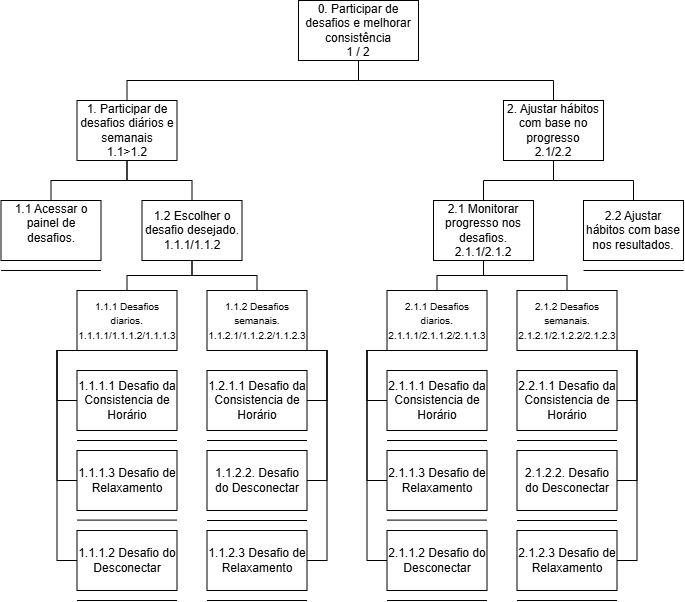

The diagram above was exported from draw.io. Its source (the exported page's mxGraphModel, read from the mxfile embedded in the PNG):
<mxGraphModel dx="872" dy="481" grid="1" gridSize="10" guides="1" tooltips="1" connect="1" arrows="1" fold="1" page="1" pageScale="1" pageWidth="827" pageHeight="1169" math="0" shadow="0">
  <root>
    <mxCell id="0" />
    <mxCell id="1" parent="0" />
    <mxCell id="2" value="" style="edgeStyle=elbowEdgeStyle;elbow=vertical;sourcePerimeterSpacing=0;targetPerimeterSpacing=0;startArrow=none;endArrow=none;rounded=0;curved=0;exitX=0.5;exitY=1;exitDx=0;exitDy=0;" edge="1" source="4" target="5" parent="1">
      <mxGeometry relative="1" as="geometry">
        <mxPoint x="1223.5" y="540" as="sourcePoint" />
      </mxGeometry>
    </mxCell>
    <mxCell id="3" value="" style="edgeStyle=elbowEdgeStyle;elbow=vertical;sourcePerimeterSpacing=0;targetPerimeterSpacing=0;startArrow=none;endArrow=none;rounded=0;curved=0;" edge="1" source="4" target="6" parent="1">
      <mxGeometry relative="1" as="geometry">
        <Array as="points">
          <mxPoint x="1225" y="560" />
        </Array>
      </mxGeometry>
    </mxCell>
    <UserObject label="&lt;div&gt;0. Participar de desafios e melhorar consistência&lt;/div&gt;&lt;div&gt;1 / 2&lt;br&gt;&lt;/div&gt;" treeRoot="1" id="4">
      <mxCell style="whiteSpace=wrap;html=1;align=center;treeFolding=1;treeMoving=1;newEdgeStyle={&quot;edgeStyle&quot;:&quot;elbowEdgeStyle&quot;,&quot;startArrow&quot;:&quot;none&quot;,&quot;endArrow&quot;:&quot;none&quot;};" vertex="1" parent="1">
        <mxGeometry x="1165" y="480" width="120" height="60" as="geometry" />
      </mxCell>
    </UserObject>
    <mxCell id="5" value="&lt;div&gt;1.&amp;nbsp;Participar de desafios diários e semanais&lt;/div&gt;&lt;div&gt;1.1&amp;gt;1.2&lt;br&gt;&lt;/div&gt;" style="whiteSpace=wrap;html=1;align=center;verticalAlign=middle;treeFolding=1;treeMoving=1;newEdgeStyle={&quot;edgeStyle&quot;:&quot;elbowEdgeStyle&quot;,&quot;startArrow&quot;:&quot;none&quot;,&quot;endArrow&quot;:&quot;none&quot;};" vertex="1" parent="1">
      <mxGeometry x="943.5" y="580" width="100" height="60" as="geometry" />
    </mxCell>
    <mxCell id="6" value="&lt;div&gt;2.&amp;nbsp;Ajustar hábitos com base no progresso&lt;/div&gt;&lt;div&gt;2.1/2.2&lt;br&gt;&lt;/div&gt;" style="whiteSpace=wrap;html=1;align=center;verticalAlign=middle;treeFolding=1;treeMoving=1;newEdgeStyle={&quot;edgeStyle&quot;:&quot;elbowEdgeStyle&quot;,&quot;startArrow&quot;:&quot;none&quot;,&quot;endArrow&quot;:&quot;none&quot;};" vertex="1" parent="1">
      <mxGeometry x="1370" y="580" width="100" height="60" as="geometry" />
    </mxCell>
    <mxCell id="7" value="" style="edgeStyle=elbowEdgeStyle;elbow=vertical;sourcePerimeterSpacing=0;targetPerimeterSpacing=0;startArrow=none;endArrow=none;rounded=0;curved=0;exitX=0.5;exitY=1;exitDx=0;exitDy=0;entryX=0.5;entryY=0;entryDx=0;entryDy=0;" edge="1" source="5" target="8" parent="1">
      <mxGeometry relative="1" as="geometry">
        <mxPoint x="905" y="640" as="sourcePoint" />
        <mxPoint x="835" y="680" as="targetPoint" />
      </mxGeometry>
    </mxCell>
    <mxCell id="8" value="&lt;div&gt;1.1&amp;nbsp;Acessar o painel de desafios.&lt;/div&gt;&lt;div&gt;&lt;br&gt;&lt;/div&gt;" style="whiteSpace=wrap;html=1;align=center;verticalAlign=middle;treeFolding=1;treeMoving=1;newEdgeStyle={&quot;edgeStyle&quot;:&quot;elbowEdgeStyle&quot;,&quot;startArrow&quot;:&quot;none&quot;,&quot;endArrow&quot;:&quot;none&quot;};" vertex="1" parent="1">
      <mxGeometry x="867.5" y="680" width="100" height="60" as="geometry" />
    </mxCell>
    <mxCell id="9" value="&lt;div&gt;1.2&amp;nbsp;Escolher o desafio desejado.&lt;br&gt;1.1.1/1.1.2&lt;/div&gt;" style="whiteSpace=wrap;html=1;align=center;verticalAlign=middle;treeFolding=1;treeMoving=1;newEdgeStyle={&quot;edgeStyle&quot;:&quot;elbowEdgeStyle&quot;,&quot;startArrow&quot;:&quot;none&quot;,&quot;endArrow&quot;:&quot;none&quot;};" vertex="1" parent="1">
      <mxGeometry x="1008.5" y="680" width="100" height="60" as="geometry" />
    </mxCell>
    <mxCell id="10" value="" style="edgeStyle=elbowEdgeStyle;elbow=vertical;sourcePerimeterSpacing=0;targetPerimeterSpacing=0;startArrow=none;endArrow=none;rounded=0;curved=0;exitX=0.5;exitY=1;exitDx=0;exitDy=0;entryX=0.5;entryY=0;entryDx=0;entryDy=0;" edge="1" source="5" target="9" parent="1">
      <mxGeometry relative="1" as="geometry">
        <mxPoint x="1025" y="650" as="sourcePoint" />
        <mxPoint x="1087" y="670" as="targetPoint" />
      </mxGeometry>
    </mxCell>
    <mxCell id="11" value="" style="edgeStyle=elbowEdgeStyle;elbow=vertical;sourcePerimeterSpacing=0;targetPerimeterSpacing=0;startArrow=none;endArrow=none;rounded=0;curved=0;exitX=0.5;exitY=1;exitDx=0;exitDy=0;entryX=0.5;entryY=0;entryDx=0;entryDy=0;" edge="1" source="6" target="12" parent="1">
      <mxGeometry relative="1" as="geometry">
        <mxPoint x="1501.5" y="640" as="sourcePoint" />
        <mxPoint x="1376.5" y="680" as="targetPoint" />
      </mxGeometry>
    </mxCell>
    <mxCell id="12" value="&lt;div&gt;2.1&amp;nbsp;Monitorar progresso nos desafios.&lt;/div&gt;&lt;div&gt;2.1.1/2.1.2&lt;br&gt;&lt;/div&gt;" style="whiteSpace=wrap;html=1;align=center;verticalAlign=middle;treeFolding=1;treeMoving=1;newEdgeStyle={&quot;edgeStyle&quot;:&quot;elbowEdgeStyle&quot;,&quot;startArrow&quot;:&quot;none&quot;,&quot;endArrow&quot;:&quot;none&quot;};" vertex="1" parent="1">
      <mxGeometry x="1300" y="680" width="100" height="60" as="geometry" />
    </mxCell>
    <mxCell id="13" value="2.2&amp;nbsp;Ajustar hábitos com base nos resultados." style="whiteSpace=wrap;html=1;align=center;verticalAlign=middle;treeFolding=1;treeMoving=1;newEdgeStyle={&quot;edgeStyle&quot;:&quot;elbowEdgeStyle&quot;,&quot;startArrow&quot;:&quot;none&quot;,&quot;endArrow&quot;:&quot;none&quot;};" vertex="1" parent="1">
      <mxGeometry x="1450" y="680" width="100" height="60" as="geometry" />
    </mxCell>
    <mxCell id="14" value="" style="edgeStyle=elbowEdgeStyle;elbow=vertical;sourcePerimeterSpacing=0;targetPerimeterSpacing=0;startArrow=none;endArrow=none;rounded=0;curved=0;exitX=0.5;exitY=1;exitDx=0;exitDy=0;" edge="1" source="6" target="13" parent="1">
      <mxGeometry relative="1" as="geometry">
        <mxPoint x="1501.5" y="640" as="sourcePoint" />
        <mxPoint x="1511.5" y="690" as="targetPoint" />
      </mxGeometry>
    </mxCell>
    <mxCell id="15" value="" style="edgeStyle=elbowEdgeStyle;elbow=vertical;sourcePerimeterSpacing=0;targetPerimeterSpacing=0;startArrow=none;endArrow=none;rounded=0;curved=0;entryX=0.5;entryY=0;entryDx=0;entryDy=0;exitX=0.5;exitY=1;exitDx=0;exitDy=0;" edge="1" source="9" target="18" parent="1">
      <mxGeometry relative="1" as="geometry">
        <mxPoint x="1063.5" y="750" as="sourcePoint" />
        <mxPoint x="1103" y="780" as="targetPoint" />
      </mxGeometry>
    </mxCell>
    <mxCell id="16" style="edgeStyle=elbowEdgeStyle;rounded=0;orthogonalLoop=1;jettySize=auto;html=1;startArrow=none;endArrow=none;exitX=0.5;exitY=1;exitDx=0;exitDy=0;entryX=0;entryY=0.5;entryDx=0;entryDy=0;" edge="1" source="18" target="21" parent="1">
      <mxGeometry relative="1" as="geometry">
        <mxPoint x="1038" y="865" as="sourcePoint" />
        <mxPoint x="902" y="955" as="targetPoint" />
        <Array as="points">
          <mxPoint x="923.5" y="860" />
        </Array>
      </mxGeometry>
    </mxCell>
    <mxCell id="17" style="edgeStyle=elbowEdgeStyle;rounded=0;orthogonalLoop=1;jettySize=auto;html=1;startArrow=none;endArrow=none;entryX=0;entryY=0.5;entryDx=0;entryDy=0;" edge="1" target="23" parent="1">
      <mxGeometry relative="1" as="geometry">
        <mxPoint x="993.5" y="830" as="sourcePoint" />
        <mxPoint x="908.5" y="1020.0000000000002" as="targetPoint" />
        <Array as="points">
          <mxPoint x="923.5" y="900" />
        </Array>
      </mxGeometry>
    </mxCell>
    <mxCell id="18" value="&lt;div&gt;&lt;font style=&quot;font-size: 10px;&quot;&gt;1.1.1 Desafios diarios&lt;/font&gt;.&lt;/div&gt;&lt;div&gt;&lt;font style=&quot;font-size: 10px;&quot;&gt;1.1.1.1/1.1.1.2/1.1.1.3&lt;br&gt;&lt;/font&gt;&lt;/div&gt;" style="whiteSpace=wrap;html=1;align=center;verticalAlign=middle;treeFolding=1;treeMoving=1;newEdgeStyle={&quot;edgeStyle&quot;:&quot;elbowEdgeStyle&quot;,&quot;startArrow&quot;:&quot;none&quot;,&quot;endArrow&quot;:&quot;none&quot;};" vertex="1" parent="1">
      <mxGeometry x="943.5" y="770" width="100" height="60" as="geometry" />
    </mxCell>
    <mxCell id="19" value="&lt;div&gt;&lt;font style=&quot;font-size: 10px;&quot;&gt;1.1.2 Desafios semanais.&lt;/font&gt;&lt;/div&gt;&lt;font style=&quot;font-size: 10px;&quot;&gt;1.1.2.1/1.1.2.2/1.1.2.3&lt;br&gt;&lt;/font&gt;" style="whiteSpace=wrap;html=1;align=center;verticalAlign=middle;treeFolding=1;treeMoving=1;newEdgeStyle={&quot;edgeStyle&quot;:&quot;elbowEdgeStyle&quot;,&quot;startArrow&quot;:&quot;none&quot;,&quot;endArrow&quot;:&quot;none&quot;};" vertex="1" parent="1">
      <mxGeometry x="1073.5" y="770" width="100" height="60" as="geometry" />
    </mxCell>
    <mxCell id="20" value="" style="edgeStyle=elbowEdgeStyle;elbow=vertical;sourcePerimeterSpacing=0;targetPerimeterSpacing=0;startArrow=none;endArrow=none;rounded=0;curved=0;exitX=0.5;exitY=1;exitDx=0;exitDy=0;" edge="1" source="9" target="19" parent="1">
      <mxGeometry relative="1" as="geometry">
        <mxPoint x="1131" y="740" as="sourcePoint" />
        <mxPoint x="1238" y="790" as="targetPoint" />
      </mxGeometry>
    </mxCell>
    <mxCell id="21" value="1.1.1.1 Desafio da Consistencia de Horário" style="whiteSpace=wrap;html=1;align=center;verticalAlign=middle;treeFolding=1;treeMoving=1;newEdgeStyle={&quot;edgeStyle&quot;:&quot;elbowEdgeStyle&quot;,&quot;startArrow&quot;:&quot;none&quot;,&quot;endArrow&quot;:&quot;none&quot;};" vertex="1" parent="1">
      <mxGeometry x="943.5" y="850" width="100" height="60" as="geometry" />
    </mxCell>
    <mxCell id="22" value="1.1.1.2 Desafio do Desconectar" style="whiteSpace=wrap;html=1;align=center;verticalAlign=middle;treeFolding=1;treeMoving=1;newEdgeStyle={&quot;edgeStyle&quot;:&quot;elbowEdgeStyle&quot;,&quot;startArrow&quot;:&quot;none&quot;,&quot;endArrow&quot;:&quot;none&quot;};" vertex="1" parent="1">
      <mxGeometry x="943.5" y="1010" width="100" height="60" as="geometry" />
    </mxCell>
    <mxCell id="23" value="1.1.1.3 Desafio de Relaxamento" style="whiteSpace=wrap;html=1;align=center;verticalAlign=middle;treeFolding=1;treeMoving=1;newEdgeStyle={&quot;edgeStyle&quot;:&quot;elbowEdgeStyle&quot;,&quot;startArrow&quot;:&quot;none&quot;,&quot;endArrow&quot;:&quot;none&quot;};" vertex="1" parent="1">
      <mxGeometry x="943.5" y="930" width="100" height="60" as="geometry" />
    </mxCell>
    <mxCell id="24" value="" style="endArrow=none;html=1;rounded=0;" edge="1" parent="1">
      <mxGeometry width="50" height="50" relative="1" as="geometry">
        <mxPoint x="943.5" y="920" as="sourcePoint" />
        <mxPoint x="1043.5" y="920" as="targetPoint" />
      </mxGeometry>
    </mxCell>
    <mxCell id="25" value="" style="endArrow=none;html=1;rounded=0;" edge="1" parent="1">
      <mxGeometry width="50" height="50" relative="1" as="geometry">
        <mxPoint x="943.5" y="1080" as="sourcePoint" />
        <mxPoint x="1043.5" y="1080" as="targetPoint" />
      </mxGeometry>
    </mxCell>
    <mxCell id="26" value="" style="endArrow=none;html=1;rounded=0;" edge="1" parent="1">
      <mxGeometry width="50" height="50" relative="1" as="geometry">
        <mxPoint x="943.5" y="999.5999999999999" as="sourcePoint" />
        <mxPoint x="1043.5" y="999.5999999999999" as="targetPoint" />
      </mxGeometry>
    </mxCell>
    <mxCell id="27" value="1.2.1.1 Desafio da Consistencia de Horário" style="whiteSpace=wrap;html=1;align=center;verticalAlign=middle;treeFolding=1;treeMoving=1;newEdgeStyle={&quot;edgeStyle&quot;:&quot;elbowEdgeStyle&quot;,&quot;startArrow&quot;:&quot;none&quot;,&quot;endArrow&quot;:&quot;none&quot;};" vertex="1" parent="1">
      <mxGeometry x="1073.5" y="850" width="100" height="60" as="geometry" />
    </mxCell>
    <mxCell id="28" value="1.1.2.2. Desafio do Desconectar" style="whiteSpace=wrap;html=1;align=center;verticalAlign=middle;treeFolding=1;treeMoving=1;newEdgeStyle={&quot;edgeStyle&quot;:&quot;elbowEdgeStyle&quot;,&quot;startArrow&quot;:&quot;none&quot;,&quot;endArrow&quot;:&quot;none&quot;};" vertex="1" parent="1">
      <mxGeometry x="1073.5" y="930" width="100" height="60" as="geometry" />
    </mxCell>
    <mxCell id="29" value="1.1.2.3 Desafio de Relaxamento" style="whiteSpace=wrap;html=1;align=center;verticalAlign=middle;treeFolding=1;treeMoving=1;newEdgeStyle={&quot;edgeStyle&quot;:&quot;elbowEdgeStyle&quot;,&quot;startArrow&quot;:&quot;none&quot;,&quot;endArrow&quot;:&quot;none&quot;};" vertex="1" parent="1">
      <mxGeometry x="1073.5" y="1010" width="100" height="60" as="geometry" />
    </mxCell>
    <mxCell id="30" value="" style="endArrow=none;html=1;rounded=0;" edge="1" parent="1">
      <mxGeometry width="50" height="50" relative="1" as="geometry">
        <mxPoint x="1073.5" y="920" as="sourcePoint" />
        <mxPoint x="1173.5" y="920" as="targetPoint" />
      </mxGeometry>
    </mxCell>
    <mxCell id="31" value="" style="endArrow=none;html=1;rounded=0;" edge="1" parent="1">
      <mxGeometry width="50" height="50" relative="1" as="geometry">
        <mxPoint x="1073.5" y="1000" as="sourcePoint" />
        <mxPoint x="1173.5" y="1000" as="targetPoint" />
      </mxGeometry>
    </mxCell>
    <mxCell id="32" value="" style="endArrow=none;html=1;rounded=0;" edge="1" parent="1">
      <mxGeometry width="50" height="50" relative="1" as="geometry">
        <mxPoint x="1073.5" y="1080" as="sourcePoint" />
        <mxPoint x="1173.5" y="1080" as="targetPoint" />
      </mxGeometry>
    </mxCell>
    <mxCell id="33" style="edgeStyle=elbowEdgeStyle;rounded=0;orthogonalLoop=1;jettySize=auto;html=1;startArrow=none;endArrow=none;entryX=0;entryY=0.5;entryDx=0;entryDy=0;exitX=0.5;exitY=1;exitDx=0;exitDy=0;" edge="1" source="18" target="22" parent="1">
      <mxGeometry relative="1" as="geometry">
        <mxPoint x="991" y="930" as="sourcePoint" />
        <mxPoint x="909" y="1080" as="targetPoint" />
        <Array as="points">
          <mxPoint x="923.5" y="940" />
        </Array>
      </mxGeometry>
    </mxCell>
    <mxCell id="34" style="edgeStyle=elbowEdgeStyle;rounded=0;orthogonalLoop=1;jettySize=auto;html=1;startArrow=none;endArrow=none;exitX=0.5;exitY=1;exitDx=0;exitDy=0;entryX=1;entryY=0.5;entryDx=0;entryDy=0;" edge="1" source="19" target="27" parent="1">
      <mxGeometry relative="1" as="geometry">
        <mxPoint x="1211" y="840" as="sourcePoint" />
        <mxPoint x="1161" y="890" as="targetPoint" />
        <Array as="points">
          <mxPoint x="1193.5" y="850" />
        </Array>
      </mxGeometry>
    </mxCell>
    <mxCell id="35" style="edgeStyle=elbowEdgeStyle;rounded=0;orthogonalLoop=1;jettySize=auto;html=1;startArrow=none;endArrow=none;entryX=1;entryY=0.5;entryDx=0;entryDy=0;" edge="1" target="28" parent="1">
      <mxGeometry relative="1" as="geometry">
        <mxPoint x="1123.5" y="830" as="sourcePoint" />
        <mxPoint x="1263.5" y="970" as="targetPoint" />
        <Array as="points">
          <mxPoint x="1193.5" y="900" />
        </Array>
      </mxGeometry>
    </mxCell>
    <mxCell id="36" style="edgeStyle=elbowEdgeStyle;rounded=0;orthogonalLoop=1;jettySize=auto;html=1;startArrow=none;endArrow=none;entryX=1;entryY=0.5;entryDx=0;entryDy=0;exitX=0.5;exitY=1;exitDx=0;exitDy=0;" edge="1" source="19" target="29" parent="1">
      <mxGeometry relative="1" as="geometry">
        <mxPoint x="1211" y="840" as="sourcePoint" />
        <mxPoint x="1161" y="1055" as="targetPoint" />
        <Array as="points">
          <mxPoint x="1193.5" y="940" />
        </Array>
      </mxGeometry>
    </mxCell>
    <mxCell id="37" value="" style="endArrow=none;html=1;rounded=0;" edge="1" parent="1">
      <mxGeometry width="50" height="50" relative="1" as="geometry">
        <mxPoint x="867.5" y="750" as="sourcePoint" />
        <mxPoint x="967.5" y="750" as="targetPoint" />
      </mxGeometry>
    </mxCell>
    <mxCell id="38" style="edgeStyle=elbowEdgeStyle;rounded=0;orthogonalLoop=1;jettySize=auto;html=1;startArrow=none;endArrow=none;exitX=0.5;exitY=1;exitDx=0;exitDy=0;entryX=0;entryY=0.5;entryDx=0;entryDy=0;" edge="1" source="40" target="42" parent="1">
      <mxGeometry relative="1" as="geometry">
        <mxPoint x="1348" y="865" as="sourcePoint" />
        <mxPoint x="1212" y="955" as="targetPoint" />
        <Array as="points">
          <mxPoint x="1233.5" y="860" />
        </Array>
      </mxGeometry>
    </mxCell>
    <mxCell id="39" style="edgeStyle=elbowEdgeStyle;rounded=0;orthogonalLoop=1;jettySize=auto;html=1;startArrow=none;endArrow=none;entryX=0;entryY=0.5;entryDx=0;entryDy=0;" edge="1" target="44" parent="1">
      <mxGeometry relative="1" as="geometry">
        <mxPoint x="1303.5" y="830" as="sourcePoint" />
        <mxPoint x="1218.5" y="1020.0000000000002" as="targetPoint" />
        <Array as="points">
          <mxPoint x="1233.5" y="900" />
        </Array>
      </mxGeometry>
    </mxCell>
    <mxCell id="40" value="&lt;div&gt;&lt;font style=&quot;font-size: 10px;&quot;&gt;2.1.1 Desafios diarios&lt;/font&gt;.&lt;/div&gt;&lt;div&gt;&lt;font style=&quot;font-size: 10px;&quot;&gt;2.1.1.1/2.1.1.2/2.1.1.3&lt;br&gt;&lt;/font&gt;&lt;/div&gt;" style="whiteSpace=wrap;html=1;align=center;verticalAlign=middle;treeFolding=1;treeMoving=1;newEdgeStyle={&quot;edgeStyle&quot;:&quot;elbowEdgeStyle&quot;,&quot;startArrow&quot;:&quot;none&quot;,&quot;endArrow&quot;:&quot;none&quot;};" vertex="1" parent="1">
      <mxGeometry x="1253.5" y="770" width="100" height="60" as="geometry" />
    </mxCell>
    <mxCell id="41" value="&lt;div&gt;&lt;font style=&quot;font-size: 10px;&quot;&gt;2.1.2 Desafios semanais.&lt;/font&gt;&lt;/div&gt;&lt;font style=&quot;font-size: 10px;&quot;&gt;2.1.2.1/2.1.2.2/2.1.2.3&lt;br&gt;&lt;/font&gt;" style="whiteSpace=wrap;html=1;align=center;verticalAlign=middle;treeFolding=1;treeMoving=1;newEdgeStyle={&quot;edgeStyle&quot;:&quot;elbowEdgeStyle&quot;,&quot;startArrow&quot;:&quot;none&quot;,&quot;endArrow&quot;:&quot;none&quot;};" vertex="1" parent="1">
      <mxGeometry x="1383.5" y="770" width="100" height="60" as="geometry" />
    </mxCell>
    <mxCell id="42" value="2.1.1.1 Desafio da Consistencia de Horário" style="whiteSpace=wrap;html=1;align=center;verticalAlign=middle;treeFolding=1;treeMoving=1;newEdgeStyle={&quot;edgeStyle&quot;:&quot;elbowEdgeStyle&quot;,&quot;startArrow&quot;:&quot;none&quot;,&quot;endArrow&quot;:&quot;none&quot;};" vertex="1" parent="1">
      <mxGeometry x="1253.5" y="850" width="100" height="60" as="geometry" />
    </mxCell>
    <mxCell id="43" value="2.1.1.2 Desafio do Desconectar" style="whiteSpace=wrap;html=1;align=center;verticalAlign=middle;treeFolding=1;treeMoving=1;newEdgeStyle={&quot;edgeStyle&quot;:&quot;elbowEdgeStyle&quot;,&quot;startArrow&quot;:&quot;none&quot;,&quot;endArrow&quot;:&quot;none&quot;};" vertex="1" parent="1">
      <mxGeometry x="1253.5" y="1010" width="100" height="60" as="geometry" />
    </mxCell>
    <mxCell id="44" value="2.1.1.3 Desafio de Relaxamento" style="whiteSpace=wrap;html=1;align=center;verticalAlign=middle;treeFolding=1;treeMoving=1;newEdgeStyle={&quot;edgeStyle&quot;:&quot;elbowEdgeStyle&quot;,&quot;startArrow&quot;:&quot;none&quot;,&quot;endArrow&quot;:&quot;none&quot;};" vertex="1" parent="1">
      <mxGeometry x="1253.5" y="930" width="100" height="60" as="geometry" />
    </mxCell>
    <mxCell id="45" value="" style="endArrow=none;html=1;rounded=0;" edge="1" parent="1">
      <mxGeometry width="50" height="50" relative="1" as="geometry">
        <mxPoint x="1253.5" y="920" as="sourcePoint" />
        <mxPoint x="1353.5" y="920" as="targetPoint" />
      </mxGeometry>
    </mxCell>
    <mxCell id="46" value="" style="endArrow=none;html=1;rounded=0;" edge="1" parent="1">
      <mxGeometry width="50" height="50" relative="1" as="geometry">
        <mxPoint x="1253.5" y="1080" as="sourcePoint" />
        <mxPoint x="1353.5" y="1080" as="targetPoint" />
      </mxGeometry>
    </mxCell>
    <mxCell id="47" value="" style="endArrow=none;html=1;rounded=0;" edge="1" parent="1">
      <mxGeometry width="50" height="50" relative="1" as="geometry">
        <mxPoint x="1253.5" y="999.5999999999999" as="sourcePoint" />
        <mxPoint x="1353.5" y="999.5999999999999" as="targetPoint" />
      </mxGeometry>
    </mxCell>
    <mxCell id="48" value="2.2.1.1 Desafio da Consistencia de Horário" style="whiteSpace=wrap;html=1;align=center;verticalAlign=middle;treeFolding=1;treeMoving=1;newEdgeStyle={&quot;edgeStyle&quot;:&quot;elbowEdgeStyle&quot;,&quot;startArrow&quot;:&quot;none&quot;,&quot;endArrow&quot;:&quot;none&quot;};" vertex="1" parent="1">
      <mxGeometry x="1383.5" y="850" width="100" height="60" as="geometry" />
    </mxCell>
    <mxCell id="49" value="2.1.2.2. Desafio do Desconectar" style="whiteSpace=wrap;html=1;align=center;verticalAlign=middle;treeFolding=1;treeMoving=1;newEdgeStyle={&quot;edgeStyle&quot;:&quot;elbowEdgeStyle&quot;,&quot;startArrow&quot;:&quot;none&quot;,&quot;endArrow&quot;:&quot;none&quot;};" vertex="1" parent="1">
      <mxGeometry x="1383.5" y="930" width="100" height="60" as="geometry" />
    </mxCell>
    <mxCell id="50" value="2.1.2.3 Desafio de Relaxamento" style="whiteSpace=wrap;html=1;align=center;verticalAlign=middle;treeFolding=1;treeMoving=1;newEdgeStyle={&quot;edgeStyle&quot;:&quot;elbowEdgeStyle&quot;,&quot;startArrow&quot;:&quot;none&quot;,&quot;endArrow&quot;:&quot;none&quot;};" vertex="1" parent="1">
      <mxGeometry x="1383.5" y="1010" width="100" height="60" as="geometry" />
    </mxCell>
    <mxCell id="51" value="" style="endArrow=none;html=1;rounded=0;" edge="1" parent="1">
      <mxGeometry width="50" height="50" relative="1" as="geometry">
        <mxPoint x="1383.5" y="920" as="sourcePoint" />
        <mxPoint x="1483.5" y="920" as="targetPoint" />
      </mxGeometry>
    </mxCell>
    <mxCell id="52" value="" style="endArrow=none;html=1;rounded=0;" edge="1" parent="1">
      <mxGeometry width="50" height="50" relative="1" as="geometry">
        <mxPoint x="1383.5" y="1000" as="sourcePoint" />
        <mxPoint x="1483.5" y="1000" as="targetPoint" />
      </mxGeometry>
    </mxCell>
    <mxCell id="53" value="" style="endArrow=none;html=1;rounded=0;" edge="1" parent="1">
      <mxGeometry width="50" height="50" relative="1" as="geometry">
        <mxPoint x="1383.5" y="1080" as="sourcePoint" />
        <mxPoint x="1483.5" y="1080" as="targetPoint" />
      </mxGeometry>
    </mxCell>
    <mxCell id="54" style="edgeStyle=elbowEdgeStyle;rounded=0;orthogonalLoop=1;jettySize=auto;html=1;startArrow=none;endArrow=none;entryX=0;entryY=0.5;entryDx=0;entryDy=0;exitX=0.5;exitY=1;exitDx=0;exitDy=0;" edge="1" source="40" target="43" parent="1">
      <mxGeometry relative="1" as="geometry">
        <mxPoint x="1301" y="930" as="sourcePoint" />
        <mxPoint x="1219" y="1080" as="targetPoint" />
        <Array as="points">
          <mxPoint x="1233.5" y="940" />
        </Array>
      </mxGeometry>
    </mxCell>
    <mxCell id="55" style="edgeStyle=elbowEdgeStyle;rounded=0;orthogonalLoop=1;jettySize=auto;html=1;startArrow=none;endArrow=none;exitX=0.5;exitY=1;exitDx=0;exitDy=0;entryX=1;entryY=0.5;entryDx=0;entryDy=0;" edge="1" source="41" target="48" parent="1">
      <mxGeometry relative="1" as="geometry">
        <mxPoint x="1521" y="840" as="sourcePoint" />
        <mxPoint x="1471" y="890" as="targetPoint" />
        <Array as="points">
          <mxPoint x="1503.5" y="850" />
        </Array>
      </mxGeometry>
    </mxCell>
    <mxCell id="56" style="edgeStyle=elbowEdgeStyle;rounded=0;orthogonalLoop=1;jettySize=auto;html=1;startArrow=none;endArrow=none;entryX=1;entryY=0.5;entryDx=0;entryDy=0;" edge="1" target="49" parent="1">
      <mxGeometry relative="1" as="geometry">
        <mxPoint x="1433.5" y="830" as="sourcePoint" />
        <mxPoint x="1573.5" y="970" as="targetPoint" />
        <Array as="points">
          <mxPoint x="1503.5" y="900" />
        </Array>
      </mxGeometry>
    </mxCell>
    <mxCell id="57" style="edgeStyle=elbowEdgeStyle;rounded=0;orthogonalLoop=1;jettySize=auto;html=1;startArrow=none;endArrow=none;entryX=1;entryY=0.5;entryDx=0;entryDy=0;exitX=0.5;exitY=1;exitDx=0;exitDy=0;" edge="1" source="41" target="50" parent="1">
      <mxGeometry relative="1" as="geometry">
        <mxPoint x="1521" y="840" as="sourcePoint" />
        <mxPoint x="1471" y="1055" as="targetPoint" />
        <Array as="points">
          <mxPoint x="1503.5" y="940" />
        </Array>
      </mxGeometry>
    </mxCell>
    <mxCell id="58" value="" style="edgeStyle=elbowEdgeStyle;elbow=vertical;sourcePerimeterSpacing=0;targetPerimeterSpacing=0;startArrow=none;endArrow=none;rounded=0;curved=0;entryX=0.5;entryY=0;entryDx=0;entryDy=0;exitX=0.5;exitY=1;exitDx=0;exitDy=0;" edge="1" source="12" target="40" parent="1">
      <mxGeometry relative="1" as="geometry">
        <mxPoint x="1438.5" y="740" as="sourcePoint" />
        <mxPoint x="1373.5" y="770" as="targetPoint" />
      </mxGeometry>
    </mxCell>
    <mxCell id="59" value="" style="edgeStyle=elbowEdgeStyle;elbow=vertical;sourcePerimeterSpacing=0;targetPerimeterSpacing=0;startArrow=none;endArrow=none;rounded=0;curved=0;entryX=0.5;entryY=0;entryDx=0;entryDy=0;" edge="1" target="41" parent="1">
      <mxGeometry relative="1" as="geometry">
        <mxPoint x="1350" y="740" as="sourcePoint" />
        <mxPoint x="1503.5" y="770" as="targetPoint" />
      </mxGeometry>
    </mxCell>
    <mxCell id="60" value="" style="endArrow=none;html=1;rounded=0;" edge="1" parent="1">
      <mxGeometry width="50" height="50" relative="1" as="geometry">
        <mxPoint x="1450" y="750" as="sourcePoint" />
        <mxPoint x="1550" y="750" as="targetPoint" />
      </mxGeometry>
    </mxCell>
  </root>
</mxGraphModel>